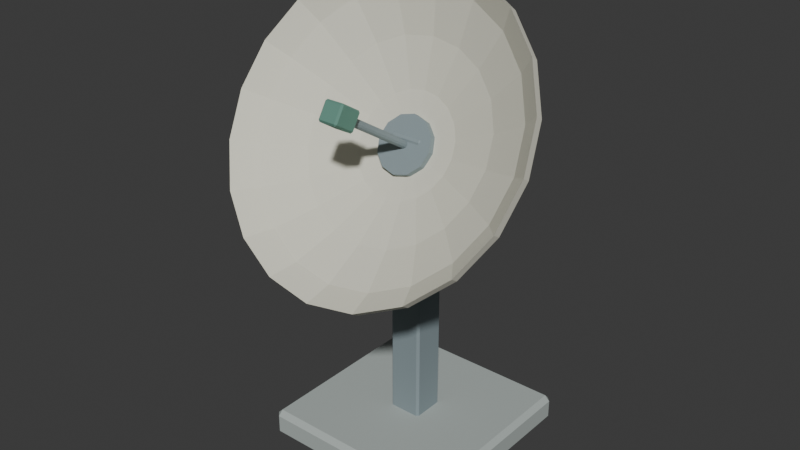 # Source: source.blend  (saved by Blender 4.3.34; exported with 4.5.12 LTS)
import bpy
from mathutils import Matrix  # noqa: F401  (used for matrix-valued properties, if any)

bpy.ops.wm.read_factory_settings(use_empty=True)
scene = bpy.context.scene
scene.name = 'Scene'

# ---- collections
col_collection = bpy.data.collections.new('Collection'); scene.collection.children.link(col_collection)

# ---- materials (node trees are filled in below, after node groups)
mat_cream = bpy.data.materials.new('cream')
mat_cream.diffuse_color = (0.72, 0.71, 0.6, 1.0)
mat_stone = bpy.data.materials.new('stone')
mat_stone.diffuse_color = (0.42, 0.47, 0.45, 1.0)
mat_steel = bpy.data.materials.new('steel')
mat_steel.diffuse_color = (0.24, 0.3, 0.32, 1.0)
mat_teal = bpy.data.materials.new('teal')
mat_teal.diffuse_color = (0.12, 0.28, 0.22, 1.0)

# ---- material node trees
mat_cream.use_nodes = True; mat_cream.node_tree.nodes.clear()
_N = mat_cream.node_tree.nodes; _L = mat_cream.node_tree.links
n0 = _N.new('ShaderNodeBsdfPrincipled'); n0.name = 'Principled BSDF'; n0.location = (10, 300)
n0.inputs[0].default_value = (0.72, 0.71, 0.6, 1.0)
n0.inputs[2].default_value = 0.83
n1 = _N.new('ShaderNodeOutputMaterial'); n1.name = 'Material Output'; n1.location = (300, 300)
_L.new(n0.outputs[0], n1.inputs[0])
n1.is_active_output = True
mat_stone.use_nodes = True; mat_stone.node_tree.nodes.clear()
_N = mat_stone.node_tree.nodes; _L = mat_stone.node_tree.links
n0 = _N.new('ShaderNodeBsdfPrincipled'); n0.name = 'Principled BSDF'; n0.location = (10, 300)
n0.inputs[0].default_value = (0.42, 0.47, 0.45, 1.0)
n0.inputs[2].default_value = 0.83
n1 = _N.new('ShaderNodeOutputMaterial'); n1.name = 'Material Output'; n1.location = (300, 300)
_L.new(n0.outputs[0], n1.inputs[0])
n1.is_active_output = True
mat_steel.use_nodes = True; mat_steel.node_tree.nodes.clear()
_N = mat_steel.node_tree.nodes; _L = mat_steel.node_tree.links
n0 = _N.new('ShaderNodeBsdfPrincipled'); n0.name = 'Principled BSDF'; n0.location = (10, 300)
n0.inputs[0].default_value = (0.24, 0.3, 0.32, 1.0)
n0.inputs[2].default_value = 0.83
n1 = _N.new('ShaderNodeOutputMaterial'); n1.name = 'Material Output'; n1.location = (300, 300)
_L.new(n0.outputs[0], n1.inputs[0])
n1.is_active_output = True
mat_teal.use_nodes = True; mat_teal.node_tree.nodes.clear()
_N = mat_teal.node_tree.nodes; _L = mat_teal.node_tree.links
n0 = _N.new('ShaderNodeBsdfPrincipled'); n0.name = 'Principled BSDF'; n0.location = (10, 300)
n0.inputs[0].default_value = (0.12, 0.28, 0.22, 1.0)
n0.inputs[2].default_value = 0.83
n1 = _N.new('ShaderNodeOutputMaterial'); n1.name = 'Material Output'; n1.location = (300, 300)
_L.new(n0.outputs[0], n1.inputs[0])
n1.is_active_output = True

# ---- world
world_world = bpy.data.worlds.new('World'); scene.world = world_world
world_world.use_nodes = True; world_world.node_tree.nodes.clear()
_N = world_world.node_tree.nodes; _L = world_world.node_tree.links
n0 = _N.new('ShaderNodeOutputWorld'); n0.name = 'World Output'; n0.location = (300, 300)
n1 = _N.new('ShaderNodeBackground'); n1.name = 'Background'; n1.location = (10, 300)
n1.inputs[0].default_value = (0.05088, 0.05088, 0.05088, 1.0)
_L.new(n1.outputs[0], n0.inputs[0])
n0.is_active_output = True
world_world.color = (0.05088, 0.05088, 0.05088)
world_world.sun_shadow_jitter_overblur = 0.0

# ---- meshes
me_closed_thick_concave_reflector_shell = bpy.data.meshes.new('Closed thick concave reflector shell')
me_closed_thick_concave_reflector_shell.from_pydata([(0.045, 0.0, 1.1), (0.0428, 0.007358, 1.112), (0.03641, 0.01399, 1.122), (0.02645, 0.01926, 1.131), (0.01391, 0.02264, 1.136), (2.755e-18, 0.02381, 1.138), (-0.01391, 0.02264, 1.136), (-0.02645, 0.01926, 1.131), (-0.03641, 0.01399, 1.122), (-0.0428, 0.007358, 1.112), (-0.045, 2.916e-18, 1.1), (-0.0428, -0.007358, 1.088), (-0.03641, -0.01399, 1.078), (-0.02645, -0.01926, 1.069), (-0.01391, -0.02264, 1.064), (-8.266e-18, -0.02381, 1.062), (0.01391, -0.02264, 1.064), (0.02645, -0.01926, 1.069), (0.03641, -0.01399, 1.078), (0.0428, -0.007358, 1.088), (0.18, -0.01697, 1.111), (0.1712, 0.01246, 1.158), (0.1456, 0.03901, 1.2), (0.1058, 0.06008, 1.234), (0.05562, 0.07361, 1.256), (1.102e-17, 0.07827, 1.263), (-0.05562, 0.07361, 1.256), (-0.1058, 0.06008, 1.234), (-0.1456, 0.03901, 1.2), (-0.1712, 0.01246, 1.158), (-0.18, -0.01697, 1.111), (-0.1712, -0.0464, 1.063), (-0.1456, -0.07295, 1.021), (-0.1058, -0.09402, 0.987), (-0.05562, -0.1075, 0.9653), (-3.307e-17, -0.1122, 0.9578), (0.05562, -0.1075, 0.9653), (0.1058, -0.09402, 0.987), (0.1456, -0.07295, 1.021), (0.1712, -0.0464, 1.063), (0.34, -0.06364, 1.14), (0.3234, -0.008051, 1.229), (0.2751, 0.0421, 1.309), (0.1998, 0.0819, 1.373), (0.1051, 0.1074, 1.414), (2.082e-17, 0.1163, 1.428), (-0.1051, 0.1074, 1.414), (-0.1998, 0.0819, 1.373), (-0.2751, 0.0421, 1.309), (-0.3234, -0.008051, 1.229), (-0.34, -0.06364, 1.14), (-0.3234, -0.1192, 1.051), (-0.2751, -0.1694, 0.9701), (-0.1998, -0.2092, 0.9063), (-0.1051, -0.2347, 0.8653), (-6.246e-17, -0.2435, 0.8512), (0.1051, -0.2347, 0.8653), (0.1998, -0.2092, 0.9063), (0.2751, -0.1694, 0.9701), (0.3234, -0.1192, 1.051), (0.48, -0.1273, 1.179), (0.4565, -0.0488, 1.305), (0.3883, 0.022, 1.419), (0.2821, 0.07818, 1.509), (0.1483, 0.1143, 1.567), (2.939e-17, 0.1267, 1.587), (-0.1483, 0.1143, 1.567), (-0.2821, 0.07818, 1.509), (-0.3883, 0.022, 1.419), (-0.4565, -0.0488, 1.305), (-0.48, -0.1273, 1.179), (-0.4565, -0.2058, 1.054), (-0.3883, -0.2766, 0.94), (-0.2821, -0.3327, 0.8498), (-0.1483, -0.3688, 0.792), (-8.817e-17, -0.3813, 0.7721), (0.1483, -0.3688, 0.792), (0.2821, -0.3327, 0.8498), (0.3883, -0.2766, 0.94), (0.4565, -0.2058, 1.054), (0.55, -0.1867, 1.216), (0.5231, -0.09676, 1.361), (0.445, -0.01563, 1.491), (0.3233, 0.04875, 1.594), (0.17, 0.09008, 1.66), (3.368e-17, 0.1043, 1.683), (-0.17, 0.09008, 1.66), (-0.3233, 0.04875, 1.594), (-0.445, -0.01563, 1.491), (-0.5231, -0.09676, 1.361), (-0.55, -0.1867, 1.216), (-0.5231, -0.2766, 1.072), (-0.445, -0.3577, 0.9421), (-0.3233, -0.4221, 0.8388), (-0.17, -0.4634, 0.7725), (-1.01e-16, -0.4777, 0.7497), (0.17, -0.4634, 0.7725), (0.3233, -0.4221, 0.8388), (0.445, -0.3577, 0.9421), (0.5231, -0.2766, 1.072), (0.55, -0.1612, 1.201), (0.5231, -0.0713, 1.345), (0.445, 0.009823, 1.475), (0.3233, 0.0742, 1.578), (0.17, 0.1155, 1.644), (3.368e-17, 0.1298, 1.667), (-0.17, 0.1155, 1.644), (-0.3233, 0.0742, 1.578), (-0.445, 0.009823, 1.475), (-0.5231, -0.0713, 1.345), (-0.55, -0.1612, 1.201), (-0.5231, -0.2512, 1.056), (-0.445, -0.3323, 0.9262), (-0.3233, -0.3967, 0.823), (-0.17, -0.438, 0.7567), (-1.01e-16, -0.4522, 0.7338), (0.17, -0.438, 0.7567), (0.3233, -0.3967, 0.823), (0.445, -0.3323, 0.9262), (0.5231, -0.2512, 1.056), (0.48, -0.1018, 1.163), (0.4565, -0.02335, 1.289), (0.3883, 0.04745, 1.403), (0.2821, 0.1036, 1.493), (0.1483, 0.1397, 1.551), (2.939e-17, 0.1521, 1.571), (-0.1483, 0.1397, 1.551), (-0.2821, 0.1036, 1.493), (-0.3883, 0.04745, 1.403), (-0.4565, -0.02335, 1.289), (-0.48, -0.1018, 1.163), (-0.4565, -0.1803, 1.038), (-0.3883, -0.2511, 0.9241), (-0.2821, -0.3073, 0.834), (-0.1483, -0.3434, 0.7761), (-8.817e-17, -0.3558, 0.7562), (0.1483, -0.3434, 0.7761), (0.2821, -0.3073, 0.834), (0.3883, -0.2511, 0.9241), (0.4565, -0.1803, 1.038), (0.34, -0.03819, 1.124), (0.3234, 0.01741, 1.213), (0.2751, 0.06755, 1.293), (0.1998, 0.1074, 1.357), (0.1051, 0.1329, 1.398), (2.082e-17, 0.1417, 1.412), (-0.1051, 0.1329, 1.398), (-0.1998, 0.1074, 1.357), (-0.2751, 0.06755, 1.293), (-0.3234, 0.01741, 1.213), (-0.34, -0.03819, 1.124), (-0.3234, -0.09378, 1.035), (-0.2751, -0.1439, 0.9542), (-0.1998, -0.1837, 0.8904), (-0.1051, -0.2093, 0.8494), (-6.246e-17, -0.2181, 0.8353), (0.1051, -0.2093, 0.8494), (0.1998, -0.1837, 0.8904), (0.2751, -0.1439, 0.9542), (0.3234, -0.09378, 1.035), (0.18, 0.008486, 1.095), (0.1712, 0.03792, 1.142), (0.1456, 0.06447, 1.184), (0.1058, 0.08553, 1.218), (0.05562, 0.09906, 1.24), (1.102e-17, 0.1037, 1.247), (-0.05562, 0.09906, 1.24), (-0.1058, 0.08553, 1.218), (-0.1456, 0.06447, 1.184), (-0.1712, 0.03792, 1.142), (-0.18, 0.008486, 1.095), (-0.1712, -0.02094, 1.048), (-0.1456, -0.04749, 1.005), (-0.1058, -0.06856, 0.9711), (-0.05562, -0.08209, 0.9494), (-3.307e-17, -0.08675, 0.942), (0.05562, -0.08209, 0.9494), (0.1058, -0.06856, 0.9711), (0.1456, -0.04749, 1.005), (0.1712, -0.02094, 1.048), (0.045, 0.02546, 1.084), (0.0428, 0.03281, 1.096), (0.03641, 0.03945, 1.107), (0.02645, 0.04472, 1.115), (0.01391, 0.0481, 1.12), (2.755e-18, 0.04927, 1.122), (-0.01391, 0.0481, 1.12), (-0.02645, 0.04472, 1.115), (-0.03641, 0.03945, 1.107), (-0.0428, 0.03281, 1.096), (-0.045, 0.02546, 1.084), (-0.0428, 0.0181, 1.072), (-0.03641, 0.01146, 1.062), (-0.02645, 0.006194, 1.053), (-0.01391, 0.002813, 1.048), (-8.266e-18, 0.001647, 1.046), (0.01391, 0.002813, 1.048), (0.02645, 0.006194, 1.053), (0.03641, 0.01146, 1.062), (0.0428, 0.0181, 1.072)], [], [(0, 20, 21, 1), (1, 21, 22, 2), (2, 22, 23, 3), (3, 23, 24, 4), (4, 24, 25, 5), (5, 25, 26, 6), (6, 26, 27, 7), (7, 27, 28, 8), (8, 28, 29, 9), (9, 29, 30, 10), (10, 30, 31, 11), (11, 31, 32, 12), (12, 32, 33, 13), (13, 33, 34, 14), (14, 34, 35, 15), (15, 35, 36, 16), (16, 36, 37, 17), (17, 37, 38, 18), (18, 38, 39, 19), (19, 39, 20, 0), (20, 40, 41, 21), (21, 41, 42, 22), (22, 42, 43, 23), (23, 43, 44, 24), (24, 44, 45, 25), (25, 45, 46, 26), (26, 46, 47, 27), (27, 47, 48, 28), (28, 48, 49, 29), (29, 49, 50, 30), (30, 50, 51, 31), (31, 51, 52, 32), (32, 52, 53, 33), (33, 53, 54, 34), (34, 54, 55, 35), (35, 55, 56, 36), (36, 56, 57, 37), (37, 57, 58, 38), (38, 58, 59, 39), (39, 59, 40, 20), (40, 60, 61, 41), (41, 61, 62, 42), (42, 62, 63, 43), (43, 63, 64, 44), (44, 64, 65, 45), (45, 65, 66, 46), (46, 66, 67, 47), (47, 67, 68, 48), (48, 68, 69, 49), (49, 69, 70, 50), (50, 70, 71, 51), (51, 71, 72, 52), (52, 72, 73, 53), (53, 73, 74, 54), (54, 74, 75, 55), (55, 75, 76, 56), (56, 76, 77, 57), (57, 77, 78, 58), (58, 78, 79, 59), (59, 79, 60, 40), (60, 80, 81, 61), (61, 81, 82, 62), (62, 82, 83, 63), (63, 83, 84, 64), (64, 84, 85, 65), (65, 85, 86, 66), (66, 86, 87, 67), (67, 87, 88, 68), (68, 88, 89, 69), (69, 89, 90, 70), (70, 90, 91, 71), (71, 91, 92, 72), (72, 92, 93, 73), (73, 93, 94, 74), (74, 94, 95, 75), (75, 95, 96, 76), (76, 96, 97, 77), (77, 97, 98, 78), (78, 98, 99, 79), (79, 99, 80, 60), (80, 100, 101, 81), (81, 101, 102, 82), (82, 102, 103, 83), (83, 103, 104, 84), (84, 104, 105, 85), (85, 105, 106, 86), (86, 106, 107, 87), (87, 107, 108, 88), (88, 108, 109, 89), (89, 109, 110, 90), (90, 110, 111, 91), (91, 111, 112, 92), (92, 112, 113, 93), (93, 113, 114, 94), (94, 114, 115, 95), (95, 115, 116, 96), (96, 116, 117, 97), (97, 117, 118, 98), (98, 118, 119, 99), (99, 119, 100, 80), (100, 120, 121, 101), (101, 121, 122, 102), (102, 122, 123, 103), (103, 123, 124, 104), (104, 124, 125, 105), (105, 125, 126, 106), (106, 126, 127, 107), (107, 127, 128, 108), (108, 128, 129, 109), (109, 129, 130, 110), (110, 130, 131, 111), (111, 131, 132, 112), (112, 132, 133, 113), (113, 133, 134, 114), (114, 134, 135, 115), (115, 135, 136, 116), (116, 136, 137, 117), (117, 137, 138, 118), (118, 138, 139, 119), (119, 139, 120, 100), (120, 140, 141, 121), (121, 141, 142, 122), (122, 142, 143, 123), (123, 143, 144, 124), (124, 144, 145, 125), (125, 145, 146, 126), (126, 146, 147, 127), (127, 147, 148, 128), (128, 148, 149, 129), (129, 149, 150, 130), (130, 150, 151, 131), (131, 151, 152, 132), (132, 152, 153, 133), (133, 153, 154, 134), (134, 154, 155, 135), (135, 155, 156, 136), (136, 156, 157, 137), (137, 157, 158, 138), (138, 158, 159, 139), (139, 159, 140, 120), (140, 160, 161, 141), (141, 161, 162, 142), (142, 162, 163, 143), (143, 163, 164, 144), (144, 164, 165, 145), (145, 165, 166, 146), (146, 166, 167, 147), (147, 167, 168, 148), (148, 168, 169, 149), (149, 169, 170, 150), (150, 170, 171, 151), (151, 171, 172, 152), (152, 172, 173, 153), (153, 173, 174, 154), (154, 174, 175, 155), (155, 175, 176, 156), (156, 176, 177, 157), (157, 177, 178, 158), (158, 178, 179, 159), (159, 179, 160, 140), (160, 180, 181, 161), (161, 181, 182, 162), (162, 182, 183, 163), (163, 183, 184, 164), (164, 184, 185, 165), (165, 185, 186, 166), (166, 186, 187, 167), (167, 187, 188, 168), (168, 188, 189, 169), (169, 189, 190, 170), (170, 190, 191, 171), (171, 191, 192, 172), (172, 192, 193, 173), (173, 193, 194, 174), (174, 194, 195, 175), (175, 195, 196, 176), (176, 196, 197, 177), (177, 197, 198, 178), (178, 198, 199, 179), (179, 199, 180, 160), (180, 0, 1, 181), (181, 1, 2, 182), (182, 2, 3, 183), (183, 3, 4, 184), (184, 4, 5, 185), (185, 5, 6, 186), (186, 6, 7, 187), (187, 7, 8, 188), (188, 8, 9, 189), (189, 9, 10, 190), (190, 10, 11, 191), (191, 11, 12, 192), (192, 12, 13, 193), (193, 13, 14, 194), (194, 14, 15, 195), (195, 15, 16, 196), (196, 16, 17, 197), (197, 17, 18, 198), (198, 18, 19, 199), (199, 19, 0, 180)])
me_closed_thick_concave_reflector_shell.materials.append(mat_cream)
me_closed_thick_concave_reflector_shell.update()
me_cube_001 = bpy.data.meshes.new('Cube.001')
me_cube_001.from_pydata([(-0.332, -0.292, 0.0), (-0.332, -0.31, 0.018), (-0.35, -0.292, 0.018), (-0.332, -0.31, 0.082), (-0.332, -0.292, 0.1), (-0.35, -0.292, 0.082), (-0.332, 0.372, 0.0), (-0.35, 0.372, 0.018), (-0.332, 0.39, 0.018), (-0.332, 0.372, 0.1), (-0.332, 0.39, 0.082), (-0.35, 0.372, 0.082), (0.332, -0.292, 0.0), (0.35, -0.292, 0.018), (0.332, -0.31, 0.018), (0.332, -0.292, 0.1), (0.332, -0.31, 0.082), (0.35, -0.292, 0.082), (0.332, 0.372, 0.0), (0.332, 0.39, 0.018), (0.35, 0.372, 0.018), (0.332, 0.372, 0.1), (0.35, 0.372, 0.082), (0.332, 0.39, 0.082)], [], [(14, 16, 3, 1), (20, 22, 17, 13), (21, 9, 4, 15), (2, 5, 11, 7), (8, 10, 23, 19), (0, 1, 2), (3, 4, 5), (6, 7, 8), (9, 10, 11), (12, 13, 14), (15, 16, 17), (18, 19, 20), (21, 22, 23), (6, 0, 2, 7), (1, 3, 5, 2), (4, 9, 11, 5), (10, 8, 7, 11), (18, 6, 8, 19), (9, 21, 23, 10), (22, 20, 19, 23), (12, 18, 20, 13), (21, 15, 17, 22), (16, 14, 13, 17), (0, 12, 14, 1), (15, 4, 3, 16), (6, 18, 12, 0)])
_uv = me_cube_001.uv_layers.new(name='UVMap')
_uv.uv.foreach_set('vector', [0.42, 0.7564, 0.58, 0.7564, 0.58, 0.9936, 0.42, 0.9936, 0.42, 0.5064, 0.58, 0.5064, 0.58, 0.7436, 0.42, 0.7436, 0.6314, 0.5064, 0.8686, 0.5064, 0.8686, 0.7436, 0.6314, 0.7436, 0.42, 0.006429, 0.58, 0.006429, 0.58, 0.2436, 0.42, 0.2436, 0.42, 0.2564, 0.58, 0.2564, 0.58, 0.4936, 0.42, 0.4936, 0.1314, 0.7436, 0.1314, 0.75, 0.125, 0.7436, 0.58, 0.0, 0.625, 0.006429, 0.58, 0.006429, 0.1314, 0.5064, 0.125, 0.5064, 0.1314, 0.5, 0.625, 0.2436, 0.58, 0.25, 0.58, 0.2436, 0.3686, 0.7436, 0.375, 0.7436, 0.3686, 0.75, 0.625, 0.7564, 0.58, 0.7564, 0.58, 0.75, 0.3686, 0.5064, 0.3686, 0.5, 0.375, 0.5064, 0.625, 0.4936, 0.58, 0.5, 0.58, 0.4936, 0.1314, 0.5064, 0.1314, 0.7436, 0.125, 0.7436, 0.125, 0.5064, 0.42, 0.0, 0.58, 0.0, 0.58, 0.006429, 0.42, 0.006429, 0.625, 0.006429, 0.625, 0.2436, 0.58, 0.2436, 0.58, 0.006429, 0.58, 0.2564, 0.42, 0.2564, 0.42, 0.2436, 0.58, 0.2436, 0.3686, 0.5064, 0.1314, 0.5064, 0.1314, 0.5, 0.3686, 0.5, 0.625, 0.2564, 0.625, 0.4936, 0.58, 0.4936, 0.58, 0.2564, 0.58, 0.5064, 0.42, 0.5064, 0.42, 0.4936, 0.58, 0.4936, 0.3686, 0.7436, 0.3686, 0.5064, 0.42, 0.5064, 0.42, 0.7436, 0.6314, 0.5064, 0.6314, 0.7436, 0.58, 0.7436, 0.58, 0.5064, 0.58, 0.7564, 0.42, 0.7564, 0.42, 0.7436, 0.58, 0.7436, 0.1314, 0.7436, 0.3686, 0.7436, 0.3686, 0.75, 0.1314, 0.75, 0.625, 0.7564, 0.625, 0.9936, 0.58, 0.9936, 0.58, 0.7564, 0.1314, 0.5064, 0.3686, 0.5064, 0.3686, 0.7436, 0.1314, 0.7436])
me_cube_001.materials.append(mat_stone)
me_cube_001.update()
me_cube_002 = bpy.data.meshes.new('Cube.002')
me_cube_002.from_pydata([(-0.052, -0.012, 0.04), (-0.052, -0.02, 0.048), (-0.06, -0.012, 0.048), (-0.052, -0.02, 1.132), (-0.052, -0.012, 1.14), (-0.06, -0.012, 1.132), (-0.052, 0.092, 0.04), (-0.06, 0.092, 0.048), (-0.052, 0.1, 0.048), (-0.052, 0.092, 1.14), (-0.052, 0.1, 1.132), (-0.06, 0.092, 1.132), (0.052, -0.012, 0.04), (0.06, -0.012, 0.048), (0.052, -0.02, 0.048), (0.052, -0.012, 1.14), (0.052, -0.02, 1.132), (0.06, -0.012, 1.132), (0.052, 0.092, 0.04), (0.052, 0.1, 0.048), (0.06, 0.092, 0.048), (0.052, 0.092, 1.14), (0.06, 0.092, 1.132), (0.052, 0.1, 1.132)], [], [(14, 16, 3, 1), (20, 22, 17, 13), (21, 9, 4, 15), (2, 5, 11, 7), (8, 10, 23, 19), (0, 1, 2), (3, 4, 5), (6, 7, 8), (9, 10, 11), (12, 13, 14), (15, 16, 17), (18, 19, 20), (21, 22, 23), (6, 0, 2, 7), (1, 3, 5, 2), (4, 9, 11, 5), (10, 8, 7, 11), (18, 6, 8, 19), (9, 21, 23, 10), (22, 20, 19, 23), (12, 18, 20, 13), (21, 15, 17, 22), (16, 14, 13, 17), (0, 12, 14, 1), (15, 4, 3, 16), (6, 18, 12, 0)])
_uv = me_cube_002.uv_layers.new(name='UVMap')
_uv.uv.foreach_set('vector', [0.3768, 0.7667, 0.6232, 0.7667, 0.6232, 0.9833, 0.3768, 0.9833, 0.3768, 0.5167, 0.6232, 0.5167, 0.6232, 0.7333, 0.3768, 0.7333, 0.6417, 0.5167, 0.8583, 0.5167, 0.8583, 0.7333, 0.6417, 0.7333, 0.3768, 0.01667, 0.6232, 0.01667, 0.6232, 0.2333, 0.3768, 0.2333, 0.3768, 0.2667, 0.6232, 0.2667, 0.6232, 0.4833, 0.3768, 0.4833, 0.1417, 0.7333, 0.1417, 0.75, 0.125, 0.7333, 0.6232, 0.9833, 0.625, 0.9833, 0.6232, 1.0, 0.1417, 0.5167, 0.125, 0.5167, 0.1417, 0.5, 0.625, 0.2667, 0.6232, 0.2667, 0.6232, 0.25, 0.3583, 0.7333, 0.375, 0.7333, 0.3583, 0.75, 0.625, 0.7667, 0.6232, 0.7667, 0.6232, 0.75, 0.3583, 0.5167, 0.3583, 0.5, 0.375, 0.5167, 0.625, 0.5167, 0.6232, 0.5167, 0.6232, 0.5, 0.1417, 0.5167, 0.1417, 0.7333, 0.125, 0.7333, 0.125, 0.5167, 0.3768, 0.0, 0.6232, 0.0, 0.6232, 0.01667, 0.3768, 0.01667, 0.625, 0.01667, 0.625, 0.2333, 0.6232, 0.2333, 0.6232, 0.01667, 0.6232, 0.2667, 0.3768, 0.2667, 0.3768, 0.2333, 0.6232, 0.2333, 0.3583, 0.5167, 0.1417, 0.5167, 0.1417, 0.5, 0.3583, 0.5, 0.625, 0.2667, 0.625, 0.4833, 0.6232, 0.4833, 0.6232, 0.2667, 0.6232, 0.5167, 0.3768, 0.5167, 0.3768, 0.4833, 0.6232, 0.4833, 0.3583, 0.7333, 0.3583, 0.5167, 0.3768, 0.5167, 0.3768, 0.7333, 0.6417, 0.5167, 0.6417, 0.7333, 0.6232, 0.7333, 0.6232, 0.5167, 0.6232, 0.7667, 0.3768, 0.7667, 0.3768, 0.7333, 0.6232, 0.7333, 0.1417, 0.7333, 0.3583, 0.7333, 0.3583, 0.75, 0.1417, 0.75, 0.625, 0.7667, 0.625, 0.9833, 0.6232, 0.9833, 0.6232, 0.7667, 0.1417, 0.5167, 0.3583, 0.5167, 0.3583, 0.7333, 0.1417, 0.7333])
me_cube_002.materials.append(mat_steel)
me_cube_002.update()
me_cylinder = bpy.data.meshes.new('Cylinder')
me_cylinder.from_pydata([(0.0, 0.1632, 1.116), (0.0, 0.02745, 1.201), (0.05, 0.1561, 1.105), (0.05, 0.02036, 1.189), (0.0866, 0.1368, 1.074), (0.0866, 0.0009983, 1.158), (0.1, 0.1103, 1.031), (0.1, -0.02546, 1.116), (0.0866, 0.08386, 0.9888), (0.0866, -0.05191, 1.073), (0.05, 0.06449, 0.9577), (0.05, -0.07128, 1.042), (0.0, 0.0574, 0.9464), (0.0, -0.07837, 1.031), (-0.05, 0.06449, 0.9577), (-0.05, -0.07128, 1.042), (-0.0866, 0.08386, 0.9888), (-0.0866, -0.05191, 1.073), (-0.1, 0.1103, 1.031), (-0.1, -0.02546, 1.116), (-0.0866, 0.1368, 1.074), (-0.0866, 0.0009983, 1.158), (-0.05, 0.1561, 1.105), (-0.05, 0.02036, 1.189)], [], [(0, 1, 3, 2), (2, 3, 5, 4), (4, 5, 7, 6), (6, 7, 9, 8), (8, 9, 11, 10), (10, 11, 13, 12), (12, 13, 15, 14), (14, 15, 17, 16), (16, 17, 19, 18), (18, 19, 21, 20), (3, 1, 23, 21, 19, 17, 15, 13, 11, 9, 7, 5), (20, 21, 23, 22), (22, 23, 1, 0), (0, 2, 4, 6, 8, 10, 12, 14, 16, 18, 20, 22)])
_uv = me_cylinder.uv_layers.new(name='UVMap')
_uv.uv.foreach_set('vector', [1.0, 0.5, 1.0, 1.0, 0.9167, 1.0, 0.9167, 0.5, 0.9167, 0.5, 0.9167, 1.0, 0.8333, 1.0, 0.8333, 0.5, 0.8333, 0.5, 0.8333, 1.0, 0.75, 1.0, 0.75, 0.5, 0.75, 0.5, 0.75, 1.0, 0.6667, 1.0, 0.6667, 0.5, 0.6667, 0.5, 0.6667, 1.0, 0.5833, 1.0, 0.5833, 0.5, 0.5833, 0.5, 0.5833, 1.0, 0.5, 1.0, 0.5, 0.5, 0.5, 0.5, 0.5, 1.0, 0.4167, 1.0, 0.4167, 0.5, 0.4167, 0.5, 0.4167, 1.0, 0.3333, 1.0, 0.3333, 0.5, 0.3333, 0.5, 0.3333, 1.0, 0.25, 1.0, 0.25, 0.5, 0.25, 0.5, 0.25, 1.0, 0.1667, 1.0, 0.1667, 0.5, 0.37, 0.4578, 0.25, 0.49, 0.13, 0.4578, 0.04215, 0.37, 0.01, 0.25, 0.04215, 0.13, 0.13, 0.04215, 0.25, 0.01, 0.37, 0.04215, 0.4578, 0.13, 0.49, 0.25, 0.4578, 0.37, 0.1667, 0.5, 0.1667, 1.0, 0.08333, 1.0, 0.08333, 0.5, 0.08333, 0.5, 0.08333, 1.0, 7.451e-08, 1.0, 7.451e-08, 0.5, 0.75, 0.49, 0.87, 0.4578, 0.9578, 0.37, 0.99, 0.25, 0.9578, 0.13, 0.87, 0.04215, 0.75, 0.01, 0.63, 0.04215, 0.5422, 0.13, 0.51, 0.25, 0.5422, 0.37, 0.63, 0.4578])
me_cylinder.materials.append(mat_steel)
me_cylinder.update()
me_cylinder_001 = bpy.data.meshes.new('Cylinder.001')
me_cylinder_001.from_pydata([(0.0, 0.03286, 1.096), (0.0, -0.3066, 1.308), (0.007, 0.03187, 1.094), (0.007, -0.3076, 1.306), (0.01212, 0.02916, 1.09), (0.01212, -0.3103, 1.302), (0.014, 0.02546, 1.084), (0.014, -0.314, 1.296), (0.01212, 0.02175, 1.078), (0.01212, -0.3177, 1.29), (0.007, 0.01904, 1.074), (0.007, -0.3204, 1.285), (0.0, 0.01805, 1.072), (0.0, -0.3214, 1.284), (-0.007, 0.01904, 1.074), (-0.007, -0.3204, 1.285), (-0.01212, 0.02175, 1.078), (-0.01212, -0.3177, 1.29), (-0.014, 0.02546, 1.084), (-0.014, -0.314, 1.296), (-0.01212, 0.02916, 1.09), (-0.01212, -0.3103, 1.302), (-0.007, 0.03187, 1.094), (-0.007, -0.3076, 1.306)], [], [(0, 1, 3, 2), (2, 3, 5, 4), (4, 5, 7, 6), (6, 7, 9, 8), (8, 9, 11, 10), (10, 11, 13, 12), (12, 13, 15, 14), (14, 15, 17, 16), (16, 17, 19, 18), (18, 19, 21, 20), (3, 1, 23, 21, 19, 17, 15, 13, 11, 9, 7, 5), (20, 21, 23, 22), (22, 23, 1, 0), (0, 2, 4, 6, 8, 10, 12, 14, 16, 18, 20, 22)])
_uv = me_cylinder_001.uv_layers.new(name='UVMap')
_uv.uv.foreach_set('vector', [1.0, 0.5, 1.0, 1.0, 0.9167, 1.0, 0.9167, 0.5, 0.9167, 0.5, 0.9167, 1.0, 0.8333, 1.0, 0.8333, 0.5, 0.8333, 0.5, 0.8333, 1.0, 0.75, 1.0, 0.75, 0.5, 0.75, 0.5, 0.75, 1.0, 0.6667, 1.0, 0.6667, 0.5, 0.6667, 0.5, 0.6667, 1.0, 0.5833, 1.0, 0.5833, 0.5, 0.5833, 0.5, 0.5833, 1.0, 0.5, 1.0, 0.5, 0.5, 0.5, 0.5, 0.5, 1.0, 0.4167, 1.0, 0.4167, 0.5, 0.4167, 0.5, 0.4167, 1.0, 0.3333, 1.0, 0.3333, 0.5, 0.3333, 0.5, 0.3333, 1.0, 0.25, 1.0, 0.25, 0.5, 0.25, 0.5, 0.25, 1.0, 0.1667, 1.0, 0.1667, 0.5, 0.37, 0.4578, 0.25, 0.49, 0.13, 0.4578, 0.04215, 0.37, 0.01, 0.25, 0.04215, 0.13, 0.13, 0.04215, 0.25, 0.01, 0.37, 0.04215, 0.4578, 0.13, 0.49, 0.25, 0.4578, 0.37, 0.1667, 0.5, 0.1667, 1.0, 0.08333, 1.0, 0.08333, 0.5, 0.08333, 0.5, 0.08333, 1.0, 7.451e-08, 1.0, 7.451e-08, 0.5, 0.75, 0.49, 0.87, 0.4578, 0.9578, 0.37, 0.99, 0.25, 0.9578, 0.13, 0.87, 0.04215, 0.75, 0.01, 0.63, 0.04215, 0.5422, 0.13, 0.51, 0.25, 0.5422, 0.37, 0.63, 0.4578])
me_cylinder_001.materials.append(mat_steel)
me_cylinder_001.update()
me_cube_003 = bpy.data.meshes.new('Cube.003')
me_cube_003.from_pydata([(-0.029, -0.2911, 1.247), (-0.029, -0.2994, 1.245), (-0.035, -0.2962, 1.251), (-0.029, -0.3656, 1.287), (-0.029, -0.3675, 1.295), (-0.035, -0.3624, 1.292), (-0.029, -0.2604, 1.297), (-0.035, -0.2655, 1.3), (-0.029, -0.2624, 1.305), (-0.029, -0.3368, 1.344), (-0.029, -0.3285, 1.346), (-0.035, -0.3317, 1.341), (0.029, -0.2911, 1.247), (0.035, -0.2962, 1.251), (0.029, -0.2994, 1.245), (0.029, -0.3675, 1.295), (0.029, -0.3656, 1.287), (0.035, -0.3624, 1.292), (0.029, -0.2604, 1.297), (0.029, -0.2624, 1.305), (0.035, -0.2655, 1.3), (0.029, -0.3368, 1.344), (0.035, -0.3317, 1.341), (0.029, -0.3285, 1.346)], [], [(14, 16, 3, 1), (20, 22, 17, 13), (21, 9, 4, 15), (2, 5, 11, 7), (8, 10, 23, 19), (0, 1, 2), (3, 4, 5), (6, 7, 8), (9, 10, 11), (12, 13, 14), (15, 16, 17), (18, 19, 20), (21, 22, 23), (6, 0, 2, 7), (1, 3, 5, 2), (4, 9, 11, 5), (10, 8, 7, 11), (18, 6, 8, 19), (9, 21, 23, 10), (22, 20, 19, 23), (12, 18, 20, 13), (21, 15, 17, 22), (16, 14, 13, 17), (0, 12, 14, 1), (15, 4, 3, 16), (6, 18, 12, 0)])
_uv = me_cube_003.uv_layers.new(name='UVMap')
_uv.uv.foreach_set('vector', [0.3917, 0.7714, 0.6083, 0.7714, 0.6083, 0.9786, 0.3917, 0.9786, 0.3917, 0.5214, 0.6083, 0.5214, 0.6083, 0.7286, 0.3917, 0.7286, 0.6464, 0.5214, 0.8536, 0.5214, 0.8536, 0.7286, 0.6464, 0.7286, 0.3917, 0.02143, 0.6083, 0.02143, 0.6083, 0.2286, 0.3917, 0.2286, 0.3917, 0.2714, 0.6083, 0.2714, 0.6083, 0.4786, 0.3917, 0.4786, 0.1464, 0.7286, 0.1464, 0.75, 0.125, 0.7286, 0.6083, 0.9786, 0.625, 0.9786, 0.6083, 1.0, 0.1464, 0.5214, 0.125, 0.5214, 0.1464, 0.5, 0.625, 0.2714, 0.6083, 0.2714, 0.6083, 0.25, 0.3536, 0.7286, 0.375, 0.7286, 0.3536, 0.75, 0.625, 0.7714, 0.6083, 0.7714, 0.6083, 0.75, 0.3536, 0.5214, 0.3536, 0.5, 0.375, 0.5214, 0.625, 0.5214, 0.6083, 0.5214, 0.6083, 0.5, 0.1464, 0.5214, 0.1464, 0.7286, 0.125, 0.7286, 0.125, 0.5214, 0.3917, 0.0, 0.6083, 0.0, 0.6083, 0.02143, 0.3917, 0.02143, 0.625, 0.02143, 0.625, 0.2286, 0.6083, 0.2286, 0.6083, 0.02143, 0.6083, 0.2714, 0.3917, 0.2714, 0.3917, 0.2286, 0.6083, 0.2286, 0.3536, 0.5214, 0.1464, 0.5214, 0.1464, 0.5, 0.3536, 0.5, 0.625, 0.2714, 0.625, 0.4786, 0.6083, 0.4786, 0.6083, 0.2714, 0.6083, 0.5214, 0.3917, 0.5214, 0.3917, 0.4786, 0.6083, 0.4786, 0.3536, 0.7286, 0.3536, 0.5214, 0.3917, 0.5214, 0.3917, 0.7286, 0.6464, 0.5214, 0.6464, 0.7286, 0.6083, 0.7286, 0.6083, 0.5214, 0.6083, 0.7714, 0.3917, 0.7714, 0.3917, 0.7286, 0.6083, 0.7286, 0.1464, 0.7286, 0.3536, 0.7286, 0.3536, 0.75, 0.1464, 0.75, 0.625, 0.7714, 0.625, 0.9786, 0.6083, 0.9786, 0.6083, 0.7714, 0.1464, 0.5214, 0.3536, 0.5214, 0.3536, 0.7286, 0.1464, 0.7286])
me_cube_003.materials.append(mat_teal)
me_cube_003.update()

# ---- objects
ob_dish_shell = bpy.data.objects.new('Dish shell', me_closed_thick_concave_reflector_shell)
ob_dish_foot = bpy.data.objects.new('Dish foot', me_cube_001)
ob_dish_mast = bpy.data.objects.new('Dish mast', me_cube_002)
ob_dish_hub = bpy.data.objects.new('Dish hub', me_cylinder)
ob_dish_axial_rod = bpy.data.objects.new('Dish axial rod', me_cylinder_001)
ob_dish_feed = bpy.data.objects.new('Dish feed', me_cube_003)

# ---- transforms, parenting, visibility, modifiers, constraints
ob_dish_shell.location = (0.0, 0.0, 0.0)
ob_dish_foot.location = (0.0, 0.0, 0.0)
ob_dish_mast.location = (0.0, 0.0, 0.0)
ob_dish_hub.location = (0.0, 0.0, 0.0)
ob_dish_axial_rod.location = (0.0, 0.0, 0.0)
ob_dish_feed.location = (0.0, 0.0, 0.0)

# ---- collection membership
scene.collection.objects.link(ob_dish_shell)
col_collection.objects.link(ob_dish_foot)
col_collection.objects.link(ob_dish_mast)
col_collection.objects.link(ob_dish_hub)
col_collection.objects.link(ob_dish_axial_rod)
col_collection.objects.link(ob_dish_feed)

# ---- scene / render settings (as saved in the file)
scene.frame_start = 1; scene.frame_end = 250; scene.frame_set(1)
scene.render.engine = 'BLENDER_EEVEE_NEXT'
bpy.context.view_layer.update()

# ---- added for rendering (the .blend has no active camera and no usable light): camera, sun
cam_auto = bpy.data.cameras.new('AutoCamera')
cam_auto.lens = 50.0
cam_auto.sensor_width = 36.0
cam_auto.clip_end = 1000.0
ob_auto_camera = bpy.data.objects.new('AutoCamera', cam_auto)
scene.collection.objects.link(ob_auto_camera)
ob_auto_camera.location = (2.02617, -2.47524, 2.46249)
ob_auto_camera.rotation_euler = (1.09748, -7.21219e-08, 0.694738)
scene.camera = ob_auto_camera
light_auto_sun = bpy.data.lights.new('AutoSun', 'SUN')
light_auto_sun.energy = 3.0
light_auto_sun.angle = 0.0523599
ob_auto_sun = bpy.data.objects.new('AutoSun', light_auto_sun)
scene.collection.objects.link(ob_auto_sun)
ob_auto_sun.rotation_euler = (0.872665, 0.174533, 0.523599)
bpy.context.view_layer.update()
